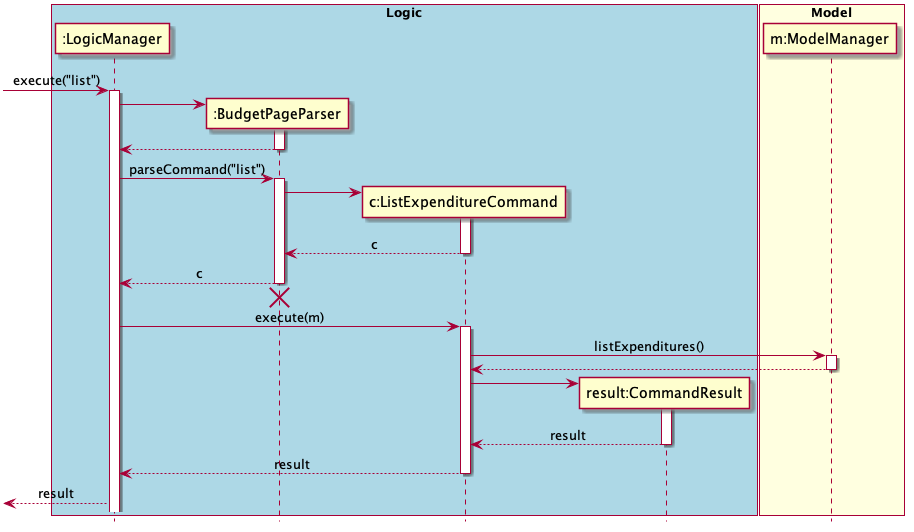

The diagram above was rendered by PlantUML. Its source (embedded in the PNG):
@startuml
hide footbox
skinparam Sequence {
    MessageAlign center
}
box "Logic" #LightBlue
participant ":LogicManager" as LM
participant ":BudgetPageParser" as BPP
participant "c:ListExpenditureCommand" as LEC
participant "result:CommandResult" as CR
end box

box "Model" #LightYellow
participant "m:ModelManager" as M
end box

[-> LM : execute("list")
activate LM

create BPP
LM -> BPP
activate BPP
LM <-- BPP
deactivate BPP

LM -> BPP : parseCommand("list")
activate BPP

create LEC
BPP -> LEC
activate LEC
BPP <-- LEC : c
deactivate LEC

LM <-- BPP : c
deactivate BPP
LM <-[hidden]- BPP
destroy BPP
LM -> LEC : execute(m)
activate LEC

LEC -> M : listExpenditures()
activate M
LEC <-- M
deactivate M

create CR
LEC -> CR
activate CR
LEC <-- CR : result
deactivate CR

LM <-- LEC : result
deactivate LEC
[<-- LM : result


@enduml